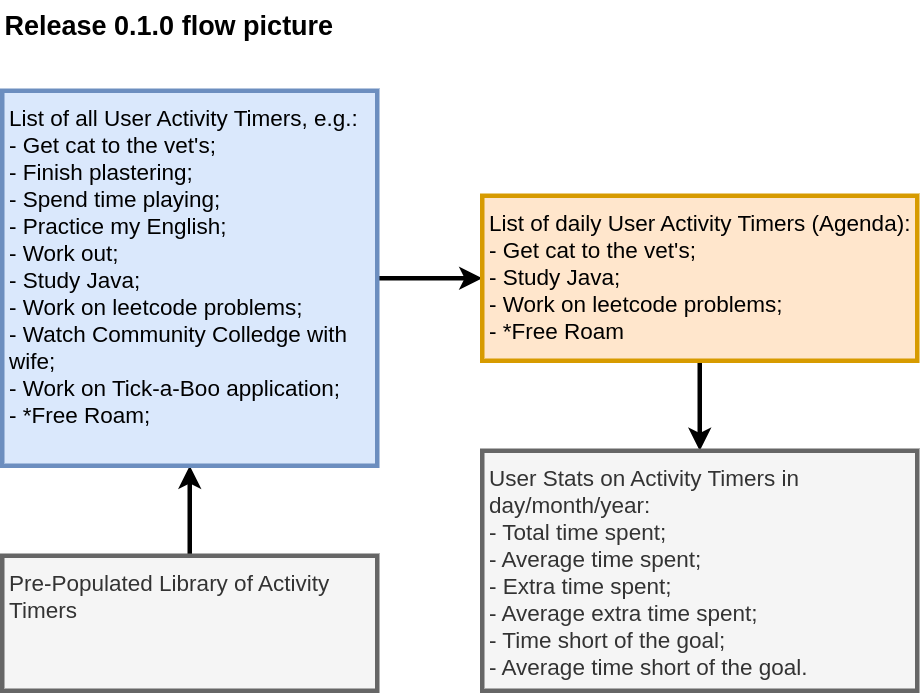

The diagram above was exported from draw.io. Its source (the exported page's mxGraphModel, read from the mxfile embedded in the PNG):
<mxGraphModel dx="1195" dy="703" grid="1" gridSize="10" guides="1" tooltips="1" connect="1" arrows="1" fold="1" page="1" pageScale="1" pageWidth="850" pageHeight="1100" math="0" shadow="0">
  <root>
    <mxCell id="0" />
    <mxCell id="1" parent="0" />
    <mxCell id="wfIZgPk70n-r0fU0r7eu-3" value="" style="edgeStyle=orthogonalEdgeStyle;rounded=0;orthogonalLoop=1;jettySize=auto;html=1;strokeWidth=3;" parent="1" source="wfIZgPk70n-r0fU0r7eu-1" target="wfIZgPk70n-r0fU0r7eu-2" edge="1">
      <mxGeometry relative="1" as="geometry" />
    </mxCell>
    <mxCell id="wfIZgPk70n-r0fU0r7eu-6" value="" style="edgeStyle=orthogonalEdgeStyle;rounded=0;orthogonalLoop=1;jettySize=auto;html=1;strokeWidth=3;exitX=0.5;exitY=0;exitDx=0;exitDy=0;entryX=0.5;entryY=1;entryDx=0;entryDy=0;" parent="1" source="wfIZgPk70n-r0fU0r7eu-5" target="wfIZgPk70n-r0fU0r7eu-1" edge="1">
      <mxGeometry relative="1" as="geometry">
        <mxPoint x="140" y="360" as="sourcePoint" />
        <mxPoint x="430" y="370" as="targetPoint" />
        <Array as="points">
          <mxPoint x="165" y="340" />
          <mxPoint x="165" y="340" />
        </Array>
      </mxGeometry>
    </mxCell>
    <mxCell id="wfIZgPk70n-r0fU0r7eu-1" value="List of all User Activity Timers, e.g.:&lt;br style=&quot;font-size: 15px;&quot;&gt;- Get cat to the vet's;&lt;br style=&quot;font-size: 15px;&quot;&gt;- Finish plastering;&lt;br style=&quot;font-size: 15px;&quot;&gt;- Spend time playing;&lt;br&gt;- Practice my English;&lt;br&gt;- Work out;&lt;br&gt;- Study Java;&lt;br&gt;- Work on leetcode problems;&lt;br&gt;- Watch Community Colledge with wife;&lt;br&gt;- Work on Tick-a-Boo application;&lt;br style=&quot;font-size: 15px;&quot;&gt;- *Free Roam;" style="whiteSpace=wrap;html=1;aspect=fixed;fillColor=#dae8fc;strokeColor=#6c8ebf;strokeWidth=3;fontSize=15;align=left;verticalAlign=top;perimeterSpacing=0;rounded=0;shadow=0;glass=0;spacingTop=0;spacing=5;" parent="1" vertex="1">
      <mxGeometry x="40" y="80" width="250" height="250" as="geometry" />
    </mxCell>
    <mxCell id="wfIZgPk70n-r0fU0r7eu-11" value="" style="edgeStyle=orthogonalEdgeStyle;rounded=0;orthogonalLoop=1;jettySize=auto;html=1;strokeWidth=3;" parent="1" source="wfIZgPk70n-r0fU0r7eu-2" target="wfIZgPk70n-r0fU0r7eu-10" edge="1">
      <mxGeometry relative="1" as="geometry" />
    </mxCell>
    <mxCell id="wfIZgPk70n-r0fU0r7eu-2" value="List of daily User Activity Timers (Agenda):&lt;br&gt;- Get cat to the vet's;&lt;br&gt;- Study Java;&lt;br&gt;- Work on leetcode problems;&lt;br&gt;- *Free Roam" style="whiteSpace=wrap;html=1;fontSize=15;align=left;verticalAlign=top;fillColor=#ffe6cc;strokeColor=#d79b00;strokeWidth=3;spacing=5;" parent="1" vertex="1">
      <mxGeometry x="360" y="150" width="290" height="110" as="geometry" />
    </mxCell>
    <mxCell id="wfIZgPk70n-r0fU0r7eu-4" value="&lt;font style=&quot;font-size: 18px;&quot;&gt;&lt;b&gt;Release 0.1.0 flow picture&lt;/b&gt;&lt;/font&gt;" style="text;whiteSpace=wrap;html=1;" parent="1" vertex="1">
      <mxGeometry x="40" y="20" width="450" height="40" as="geometry" />
    </mxCell>
    <mxCell id="wfIZgPk70n-r0fU0r7eu-5" value="Pre-Populated Library of Activity Timers" style="whiteSpace=wrap;html=1;fontSize=15;align=left;verticalAlign=top;fillColor=#f5f5f5;strokeColor=#666666;strokeWidth=3;fontColor=#333333;spacing=5;" parent="1" vertex="1">
      <mxGeometry x="40" y="390" width="250" height="90" as="geometry" />
    </mxCell>
    <mxCell id="wfIZgPk70n-r0fU0r7eu-10" value="User Stats on Activity Timers in day/month/year:&lt;br&gt;- Total time spent;&lt;br&gt;- Average time spent;&lt;br&gt;- Extra time spent;&lt;br&gt;- Average extra time spent;&lt;br&gt;- Time short of the goal;&lt;br&gt;- Average time short of the goal." style="whiteSpace=wrap;html=1;fontSize=15;align=left;verticalAlign=top;fillColor=#f5f5f5;strokeColor=#666666;strokeWidth=3;fontColor=#333333;spacing=5;" parent="1" vertex="1">
      <mxGeometry x="360" y="320" width="290" height="160" as="geometry" />
    </mxCell>
  </root>
</mxGraphModel>